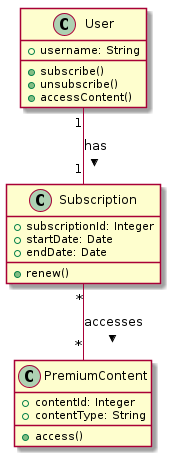

The diagram above was rendered by PlantUML. Its source (embedded in the PNG):
@startuml
class User {
   +username: String
   +subscribe()
   +unsubscribe()
   +accessContent()
}

class Subscription {
   +subscriptionId: Integer
   +startDate: Date
   +endDate: Date
   +renew()
}

class PremiumContent {
   +contentId: Integer
   +contentType: String
   +access()
}

User "1" -- "1" Subscription : has >
Subscription "*" -- "*" PremiumContent : accesses >
@enduml